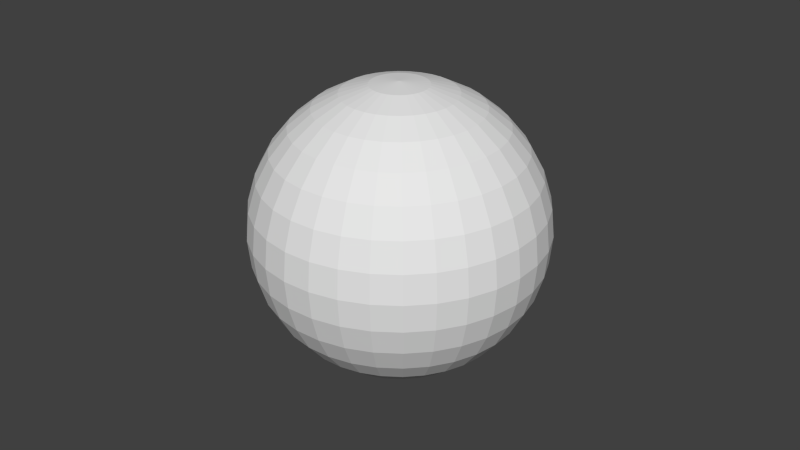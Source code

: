 # Source: probe.blend  (saved by Blender 2.63.0; exported with 4.5.12 LTS)
import bpy
from mathutils import Matrix  # noqa: F401  (used for matrix-valued properties, if any)

bpy.ops.wm.read_factory_settings(use_empty=True)
scene = bpy.context.scene
scene.name = 'Scene'

# ---- collections
col_collection_1 = bpy.data.collections.new('Collection 1'); scene.collection.children.link(col_collection_1)

# ---- world
world_world = bpy.data.worlds.new('World'); scene.world = world_world
world_world.color = (0.05088, 0.05088, 0.05088)
world_world.use_sun_shadow = False
world_world.sun_shadow_jitter_overblur = 0.0
world_world.cycles.sampling_method = 'MANUAL'
world_world.cycles.sample_map_resolution = 256

# ---- meshes
me_sphere = bpy.data.meshes.new('Sphere')
me_sphere.from_pydata([(-0.1951, 0.0, 0.9808), (-0.3827, 0.0, 0.9239), (-0.5556, 0.0, 0.8315), (-0.7071, 0.0, 0.7071), (-0.8315, 0.0, 0.5556), (-0.9239, 0.0, 0.3827), (-0.9808, 0.0, 0.1951), (-1.0, 0.0, 7.55e-08), (-0.9808, 0.0, -0.1951), (-0.9239, 0.0, -0.3827), (-0.8315, 0.0, -0.5556), (-0.7071, 0.0, -0.7071), (-0.5556, 0.0, -0.8315), (-0.3827, 0.0, -0.9239), (-0.1951, 0.0, -0.9808), (-0.1913, 0.03806, 0.9808), (-0.3753, 0.07466, 0.9239), (-0.5449, 0.1084, 0.8315), (-0.6935, 0.1379, 0.7071), (-0.8155, 0.1622, 0.5556), (-0.9061, 0.1802, 0.3827), (-0.9619, 0.1913, 0.1951), (-0.9808, 0.1951, 1.192e-07), (-0.9619, 0.1913, -0.1951), (-0.9061, 0.1802, -0.3827), (-0.8155, 0.1622, -0.5556), (-0.6935, 0.1379, -0.7071), (-0.5449, 0.1084, -0.8315), (-0.3753, 0.07466, -0.9239), (-0.1913, 0.03806, -0.9808), (-0.1802, 0.07466, 0.9808), (-0.3536, 0.1464, 0.9239), (-0.5133, 0.2126, 0.8315), (-0.6533, 0.2706, 0.7071), (-0.7682, 0.3182, 0.5556), (-0.8536, 0.3536, 0.3827), (-0.9061, 0.3753, 0.1951), (-0.9239, 0.3827, 1.192e-07), (-0.9061, 0.3753, -0.1951), (-0.8536, 0.3536, -0.3827), (-0.7682, 0.3182, -0.5556), (-0.6533, 0.2706, -0.7071), (-0.5133, 0.2126, -0.8315), (-0.3536, 0.1464, -0.9239), (-0.1802, 0.07466, -0.9808), (-0.1622, 0.1084, 0.9808), (-0.3182, 0.2126, 0.9239), (-0.4619, 0.3087, 0.8315), (-0.5879, 0.3928, 0.7071), (-0.6913, 0.4619, 0.5556), (-0.7682, 0.5133, 0.3827), (-0.8155, 0.5449, 0.1951), (-0.8315, 0.5556, 1.192e-07), (-0.8155, 0.5449, -0.1951), (-0.7682, 0.5133, -0.3827), (-0.6913, 0.4619, -0.5556), (-0.5879, 0.3928, -0.7071), (-0.4619, 0.3087, -0.8315), (-0.3182, 0.2126, -0.9239), (-0.1622, 0.1084, -0.9808), (-0.1379, 0.1379, 0.9808), (-0.2706, 0.2706, 0.9239), (-0.3928, 0.3928, 0.8315), (-0.5, 0.5, 0.7071), (-0.5879, 0.5879, 0.5556), (-0.6533, 0.6533, 0.3827), (-0.6935, 0.6935, 0.1951), (-0.7071, 0.7071, 1.192e-07), (-0.6935, 0.6935, -0.1951), (-0.6533, 0.6533, -0.3827), (-0.5879, 0.5879, -0.5556), (-0.5, 0.5, -0.7071), (-0.3928, 0.3928, -0.8315), (-0.2706, 0.2706, -0.9239), (-0.1379, 0.1379, -0.9808), (-0.1084, 0.1622, 0.9808), (-0.2126, 0.3182, 0.9239), (-0.3087, 0.4619, 0.8315), (-0.3928, 0.5879, 0.7071), (-0.4619, 0.6913, 0.5556), (-0.5133, 0.7682, 0.3827), (-0.5449, 0.8155, 0.1951), (-0.5556, 0.8315, 1.192e-07), (-0.5449, 0.8155, -0.1951), (-0.5133, 0.7682, -0.3827), (-0.4619, 0.6913, -0.5556), (-0.3928, 0.5879, -0.7071), (-0.3087, 0.4619, -0.8315), (-0.2126, 0.3182, -0.9239), (-0.1084, 0.1622, -0.9808), (-0.07466, 0.1802, 0.9808), (-0.1464, 0.3536, 0.9239), (-0.2126, 0.5133, 0.8315), (-0.2706, 0.6533, 0.7071), (-0.3182, 0.7682, 0.5556), (-0.3536, 0.8536, 0.3827), (-0.3753, 0.9061, 0.1951), (-0.3827, 0.9239, 1.192e-07), (-0.3753, 0.9061, -0.1951), (-0.3536, 0.8536, -0.3827), (-0.3182, 0.7682, -0.5556), (-0.2706, 0.6533, -0.7071), (-0.2126, 0.5133, -0.8315), (-0.1464, 0.3536, -0.9239), (-0.07466, 0.1802, -0.9808), (-0.03806, 0.1913, 0.9808), (-0.07466, 0.3753, 0.9239), (-0.1084, 0.5449, 0.8315), (-0.1379, 0.6935, 0.7071), (-0.1622, 0.8155, 0.5556), (-0.1802, 0.9061, 0.3827), (-0.1913, 0.9619, 0.1951), (-0.1951, 0.9808, 1.192e-07), (-0.1913, 0.9619, -0.1951), (-0.1802, 0.9061, -0.3827), (-0.1622, 0.8155, -0.5556), (-0.1379, 0.6935, -0.7071), (-0.1084, 0.5449, -0.8315), (-0.07466, 0.3753, -0.9239), (-0.03806, 0.1913, -0.9808), (3.445e-07, 0.1951, 0.9808), (3.631e-07, 0.3827, 0.9239), (3.631e-07, 0.5556, 0.8315), (4.003e-07, 0.7071, 0.7071), (4.152e-07, 0.8315, 0.5556), (3.705e-07, 0.9239, 0.3827), (4.749e-07, 0.9808, 0.1951), (3.407e-07, 1.0, 1.192e-07), (4.749e-07, 0.9808, -0.1951), (3.407e-07, 0.9239, -0.3827), (4.152e-07, 0.8315, -0.5556), (4.003e-07, 0.7071, -0.7071), (3.929e-07, 0.5556, -0.8315), (3.556e-07, 0.3827, -0.9239), (3.147e-07, 0.1951, -0.9808), (0.03806, 0.1913, 0.9808), (0.07466, 0.3753, 0.9239), (0.1084, 0.5449, 0.8315), (0.138, 0.6935, 0.7071), (0.1622, 0.8155, 0.5556), (0.1802, 0.9061, 0.3827), (0.1913, 0.9619, 0.1951), (0.1951, 0.9808, 1.192e-07), (0.1913, 0.9619, -0.1951), (0.1802, 0.9061, -0.3827), (0.1622, 0.8155, -0.5556), (0.138, 0.6935, -0.7071), (0.1084, 0.5449, -0.8315), (0.07466, 0.3753, -0.9239), (0.03806, 0.1913, -0.9808), (0.07466, 0.1802, 0.9808), (0.1464, 0.3536, 0.9239), (0.2126, 0.5133, 0.8315), (0.2706, 0.6533, 0.7071), (0.3182, 0.7682, 0.5556), (0.3536, 0.8536, 0.3827), (0.3753, 0.9061, 0.1951), (0.3827, 0.9239, 1.192e-07), (0.3753, 0.9061, -0.1951), (0.3536, 0.8536, -0.3827), (0.3182, 0.7682, -0.5556), (0.2706, 0.6533, -0.7071), (0.2126, 0.5133, -0.8315), (0.1464, 0.3536, -0.9239), (0.07466, 0.1802, -0.9808), (0.1084, 0.1622, 0.9808), (0.2126, 0.3182, 0.9239), (0.3087, 0.4619, 0.8315), (0.3928, 0.5879, 0.7071), (0.4619, 0.6913, 0.5556), (0.5133, 0.7682, 0.3827), (0.5449, 0.8155, 0.1951), (0.5556, 0.8315, 1.192e-07), (0.5449, 0.8155, -0.1951), (0.5133, 0.7682, -0.3827), (0.4619, 0.6913, -0.5556), (0.3928, 0.5879, -0.7071), (0.3087, 0.4619, -0.8315), (0.2126, 0.3182, -0.9239), (0.1084, 0.1622, -0.9808), (0.138, 0.1379, 0.9808), (0.2706, 0.2706, 0.9239), (0.3928, 0.3928, 0.8315), (0.5, 0.5, 0.7071), (0.5879, 0.5879, 0.5556), (0.6533, 0.6533, 0.3827), (0.6935, 0.6935, 0.1951), (0.7071, 0.7071, 1.192e-07), (0.6935, 0.6935, -0.1951), (0.6533, 0.6533, -0.3827), (0.5879, 0.5879, -0.5556), (0.5, 0.5, -0.7071), (0.3928, 0.3928, -0.8315), (0.2706, 0.2706, -0.9239), (0.138, 0.1379, -0.9808), (0.1622, 0.1084, 0.9808), (0.3182, 0.2126, 0.9239), (0.4619, 0.3087, 0.8315), (0.5879, 0.3928, 0.7071), (0.6913, 0.4619, 0.5556), (0.7682, 0.5133, 0.3827), (0.8155, 0.5449, 0.1951), (0.8315, 0.5556, 1.192e-07), (0.8155, 0.5449, -0.1951), (0.7682, 0.5133, -0.3827), (0.6913, 0.4619, -0.5556), (0.5879, 0.3928, -0.7071), (0.4619, 0.3087, -0.8315), (0.3182, 0.2126, -0.9239), (0.1622, 0.1084, -0.9808), (0.1802, 0.07466, 0.9808), (0.3536, 0.1464, 0.9239), (0.5133, 0.2126, 0.8315), (0.6533, 0.2706, 0.7071), (0.7682, 0.3182, 0.5556), (0.8536, 0.3536, 0.3827), (0.9061, 0.3753, 0.1951), (0.9239, 0.3827, 1.192e-07), (0.9061, 0.3753, -0.1951), (0.8536, 0.3536, -0.3827), (0.7682, 0.3182, -0.5556), (0.6533, 0.2706, -0.7071), (0.5133, 0.2126, -0.8315), (0.3536, 0.1464, -0.9239), (0.1802, 0.07466, -0.9808), (0.1913, 0.03806, 0.9808), (0.3753, 0.07466, 0.9239), (0.5449, 0.1084, 0.8315), (0.6935, 0.1379, 0.7071), (0.8155, 0.1622, 0.5556), (0.9061, 0.1802, 0.3827), (0.9619, 0.1913, 0.1951), (0.9808, 0.1951, 1.192e-07), (0.9619, 0.1913, -0.1951), (0.9061, 0.1802, -0.3827), (0.8155, 0.1622, -0.5556), (0.6935, 0.1379, -0.7071), (0.5449, 0.1084, -0.8315), (0.3753, 0.07466, -0.9239), (0.1913, 0.03806, -0.9808), (0.1951, -3.353e-08, 0.9808), (0.3827, -5.215e-08, 0.9239), (0.5556, -6.706e-08, 0.8315), (0.7071, -5.96e-08, 0.7071), (0.8315, -1.043e-07, 0.5556), (0.9239, -1.49e-07, 0.3827), (0.9808, -1.49e-07, 0.1951), (1.0, -1.043e-07, 1.192e-07), (0.9808, -1.49e-07, -0.1951), (0.9239, -4.47e-08, -0.3827), (0.8315, -1.043e-07, -0.5556), (0.7071, -5.96e-08, -0.7071), (0.5556, -9.686e-08, -0.8315), (0.3827, -2.235e-08, -0.9239), (0.1951, 0.0, -0.9808), (0.1913, -0.03806, 0.9808), (0.3753, -0.07466, 0.9239), (0.5449, -0.1084, 0.8315), (0.6935, -0.1379, 0.7071), (0.8155, -0.1622, 0.5556), (0.9061, -0.1802, 0.3827), (0.9619, -0.1913, 0.1951), (0.9808, -0.1951, 1.192e-07), (0.9619, -0.1913, -0.1951), (0.9061, -0.1802, -0.3827), (0.8155, -0.1622, -0.5556), (0.6935, -0.1379, -0.7071), (0.5449, -0.1084, -0.8315), (0.3753, -0.07466, -0.9239), (0.1913, -0.03806, -0.9808), (0.1802, -0.07466, 0.9808), (0.3536, -0.1464, 0.9239), (0.5133, -0.2126, 0.8315), (0.6533, -0.2706, 0.7071), (0.7682, -0.3182, 0.5556), (0.8536, -0.3536, 0.3827), (0.9061, -0.3753, 0.1951), (0.9239, -0.3827, 1.192e-07), (0.9061, -0.3753, -0.1951), (0.8536, -0.3536, -0.3827), (0.7682, -0.3182, -0.5556), (0.6533, -0.2706, -0.7071), (0.5133, -0.2126, -0.8315), (0.3536, -0.1464, -0.9239), (0.1802, -0.07466, -0.9808), (0.1622, -0.1084, 0.9808), (0.3182, -0.2126, 0.9239), (0.4619, -0.3087, 0.8315), (0.5879, -0.3928, 0.7071), (0.6913, -0.4619, 0.5556), (0.7682, -0.5133, 0.3827), (0.8155, -0.5449, 0.1951), (0.8315, -0.5556, 1.192e-07), (0.8155, -0.5449, -0.1951), (0.7682, -0.5133, -0.3827), (0.6913, -0.4619, -0.5556), (0.5879, -0.3928, -0.7071), (0.4619, -0.3087, -0.8315), (0.3182, -0.2126, -0.9239), (0.1622, -0.1084, -0.9808), (0.138, -0.1379, 0.9808), (0.2706, -0.2706, 0.9239), (0.3928, -0.3928, 0.8315), (0.5, -0.5, 0.7071), (0.5879, -0.5879, 0.5556), (0.6533, -0.6533, 0.3827), (0.6935, -0.6935, 0.1951), (0.7071, -0.7071, 1.192e-07), (0.6935, -0.6935, -0.1951), (0.6533, -0.6533, -0.3827), (0.5879, -0.5879, -0.5556), (0.5, -0.5, -0.7071), (0.3928, -0.3928, -0.8315), (0.2706, -0.2706, -0.9239), (0.1379, -0.1379, -0.9808), (0.1084, -0.1622, 0.9808), (0.2126, -0.3182, 0.9239), (0.3087, -0.4619, 0.8315), (0.3928, -0.5879, 0.7071), (0.4619, -0.6913, 0.5556), (0.5133, -0.7682, 0.3827), (0.5449, -0.8155, 0.1951), (0.5556, -0.8315, 1.192e-07), (0.5449, -0.8155, -0.1951), (0.5133, -0.7682, -0.3827), (0.4619, -0.6913, -0.5556), (0.3928, -0.5879, -0.7071), (0.3087, -0.4619, -0.8315), (0.2126, -0.3182, -0.9239), (0.1084, -0.1622, -0.9808), (3.258e-07, 0.0, -1.0), (0.07466, -0.1802, 0.9808), (0.1464, -0.3536, 0.9239), (0.2126, -0.5133, 0.8315), (0.2706, -0.6533, 0.7071), (0.3182, -0.7682, 0.5556), (0.3536, -0.8536, 0.3827), (0.3753, -0.9061, 0.1951), (0.3827, -0.9239, 1.192e-07), (0.3753, -0.9061, -0.1951), (0.3536, -0.8536, -0.3827), (0.3182, -0.7682, -0.5556), (0.2706, -0.6533, -0.7071), (0.2126, -0.5133, -0.8315), (0.1464, -0.3536, -0.9239), (0.07466, -0.1802, -0.9808), (0.03806, -0.1913, 0.9808), (0.07466, -0.3753, 0.9239), (0.1084, -0.5449, 0.8315), (0.1379, -0.6935, 0.7071), (0.1622, -0.8155, 0.5556), (0.1802, -0.9061, 0.3827), (0.1913, -0.9619, 0.1951), (0.1951, -0.9808, 1.192e-07), (0.1913, -0.9619, -0.1951), (0.1802, -0.9061, -0.3827), (0.1622, -0.8155, -0.5556), (0.1379, -0.6935, -0.7071), (0.1084, -0.5449, -0.8315), (0.07466, -0.3753, -0.9239), (0.03806, -0.1913, -0.9808), (2.774e-07, -0.1951, 0.9808), (2.513e-07, -0.3827, 0.9239), (2.29e-07, -0.5556, 0.8315), (2.215e-07, -0.7071, 0.7071), (2.215e-07, -0.8315, 0.5556), (1.47e-07, -0.9239, 0.3827), (1.023e-07, -0.9808, 0.1951), (1.619e-07, -1.0, 1.192e-07), (1.023e-07, -0.9808, -0.1951), (1.768e-07, -0.9239, -0.3827), (2.215e-07, -0.8315, -0.5556), (2.215e-07, -0.7071, -0.7071), (2.141e-07, -0.5556, -0.8315), (3.109e-07, -0.3827, -0.9239), (3.147e-07, -0.1951, -0.9808), (-0.03806, -0.1913, 0.9808), (-0.07466, -0.3753, 0.9239), (-0.1084, -0.5449, 0.8315), (-0.1379, -0.6935, 0.7071), (-0.1622, -0.8155, 0.5556), (-0.1802, -0.9061, 0.3827), (-0.1913, -0.9619, 0.1951), (-0.1951, -0.9808, 1.192e-07), (-0.1913, -0.9619, -0.1951), (-0.1802, -0.9061, -0.3827), (-0.1622, -0.8155, -0.5556), (-0.1379, -0.6935, -0.7071), (-0.1084, -0.5449, -0.8315), (-0.07466, -0.3753, -0.9239), (-0.03806, -0.1913, -0.9808), (-0.07466, -0.1802, 0.9808), (-0.1464, -0.3536, 0.9239), (-0.2126, -0.5133, 0.8315), (-0.2706, -0.6533, 0.7071), (-0.3182, -0.7682, 0.5556), (-0.3536, -0.8536, 0.3827), (-0.3753, -0.9061, 0.1951), (-0.3827, -0.9239, 1.192e-07), (-0.3753, -0.9061, -0.1951), (-0.3536, -0.8536, -0.3827), (-0.3182, -0.7682, -0.5556), (-0.2706, -0.6533, -0.7071), (-0.2126, -0.5133, -0.8315), (-0.1464, -0.3536, -0.9239), (-0.07466, -0.1802, -0.9808), (-0.1084, -0.1622, 0.9808), (-0.2126, -0.3182, 0.9239), (-0.3087, -0.4619, 0.8315), (-0.3928, -0.5879, 0.7071), (-0.4619, -0.6913, 0.5556), (-0.5133, -0.7682, 0.3827), (-0.5449, -0.8155, 0.1951), (-0.5556, -0.8315, 1.192e-07), (-0.5449, -0.8155, -0.1951), (-0.5133, -0.7682, -0.3827), (-0.4619, -0.6913, -0.5556), (-0.3928, -0.5879, -0.7071), (-0.3087, -0.4619, -0.8315), (-0.2126, -0.3182, -0.9239), (-0.1084, -0.1622, -0.9808), (-0.1379, -0.1379, 0.9808), (-0.2706, -0.2706, 0.9239), (-0.3928, -0.3928, 0.8315), (-0.5, -0.5, 0.7071), (-0.5879, -0.5879, 0.5556), (-0.6533, -0.6533, 0.3827), (-0.6935, -0.6935, 0.1951), (-0.7071, -0.7071, 1.192e-07), (-0.6935, -0.6935, -0.1951), (-0.6533, -0.6533, -0.3827), (-0.5879, -0.5879, -0.5556), (-0.5, -0.5, -0.7071), (-0.3928, -0.3928, -0.8315), (-0.2706, -0.2706, -0.9239), (-0.1379, -0.1379, -0.9808), (5.491e-08, -1.81e-07, 1.0), (-0.1622, -0.1084, 0.9808), (-0.3182, -0.2126, 0.9239), (-0.4619, -0.3087, 0.8315), (-0.5879, -0.3928, 0.7071), (-0.6913, -0.4619, 0.5556), (-0.7682, -0.5133, 0.3827), (-0.8155, -0.5449, 0.1951), (-0.8315, -0.5556, 1.192e-07), (-0.8155, -0.5449, -0.1951), (-0.7682, -0.5133, -0.3827), (-0.6913, -0.4619, -0.5556), (-0.5879, -0.3928, -0.7071), (-0.4619, -0.3087, -0.8315), (-0.3182, -0.2126, -0.9239), (-0.1622, -0.1084, -0.9808), (-0.1802, -0.07466, 0.9808), (-0.3536, -0.1464, 0.9239), (-0.5133, -0.2126, 0.8315), (-0.6533, -0.2706, 0.7071), (-0.7682, -0.3182, 0.5556), (-0.8536, -0.3536, 0.3827), (-0.9061, -0.3753, 0.1951), (-0.9239, -0.3827, 1.192e-07), (-0.9061, -0.3753, -0.1951), (-0.8536, -0.3536, -0.3827), (-0.7682, -0.3182, -0.5556), (-0.6533, -0.2706, -0.7071), (-0.5133, -0.2126, -0.8315), (-0.3536, -0.1464, -0.9239), (-0.1802, -0.07466, -0.9808), (-0.1913, -0.03806, 0.9808), (-0.3753, -0.07466, 0.9239), (-0.5449, -0.1084, 0.8315), (-0.6935, -0.1379, 0.7071), (-0.8155, -0.1622, 0.5556), (-0.9061, -0.1802, 0.3827), (-0.9619, -0.1913, 0.1951), (-0.9808, -0.1951, 1.192e-07), (-0.9619, -0.1913, -0.1951), (-0.9061, -0.1802, -0.3827), (-0.8155, -0.1622, -0.5556), (-0.6935, -0.1379, -0.7071), (-0.5449, -0.1084, -0.8315), (-0.3753, -0.07466, -0.9239), (-0.1913, -0.03806, -0.9808)], [], [(28, 29, 14, 13), (22, 23, 8, 7), (16, 17, 2, 1), (23, 24, 9, 8), (17, 18, 3, 2), (24, 25, 10, 9), (18, 19, 4, 3), (25, 26, 11, 10), (19, 20, 5, 4), (26, 27, 12, 11), (20, 21, 6, 5), (27, 28, 13, 12), (21, 22, 7, 6), (15, 16, 1, 0), (39, 40, 25, 24), (33, 34, 19, 18), (40, 41, 26, 25), (34, 35, 20, 19), (41, 42, 27, 26), (35, 36, 21, 20), (42, 43, 28, 27), (36, 37, 22, 21), (30, 31, 16, 15), (43, 44, 29, 28), (37, 38, 23, 22), (31, 32, 17, 16), (38, 39, 24, 23), (32, 33, 18, 17), (58, 59, 44, 43), (52, 53, 38, 37), (46, 47, 32, 31), (53, 54, 39, 38), (47, 48, 33, 32), (54, 55, 40, 39), (48, 49, 34, 33), (55, 56, 41, 40), (49, 50, 35, 34), (56, 57, 42, 41), (50, 51, 36, 35), (57, 58, 43, 42), (51, 52, 37, 36), (45, 46, 31, 30), (71, 72, 57, 56), (65, 66, 51, 50), (72, 73, 58, 57), (66, 67, 52, 51), (60, 61, 46, 45), (73, 74, 59, 58), (67, 68, 53, 52), (61, 62, 47, 46), (68, 69, 54, 53), (62, 63, 48, 47), (69, 70, 55, 54), (63, 64, 49, 48), (70, 71, 56, 55), (64, 65, 50, 49), (84, 85, 70, 69), (78, 79, 64, 63), (85, 86, 71, 70), (79, 80, 65, 64), (86, 87, 72, 71), (80, 81, 66, 65), (87, 88, 73, 72), (81, 82, 67, 66), (75, 76, 61, 60), (88, 89, 74, 73), (82, 83, 68, 67), (76, 77, 62, 61), (83, 84, 69, 68), (77, 78, 63, 62), (103, 104, 89, 88), (97, 98, 83, 82), (91, 92, 77, 76), (98, 99, 84, 83), (92, 93, 78, 77), (99, 100, 85, 84), (93, 94, 79, 78), (100, 101, 86, 85), (94, 95, 80, 79), (101, 102, 87, 86), (95, 96, 81, 80), (102, 103, 88, 87), (96, 97, 82, 81), (90, 91, 76, 75), (116, 117, 102, 101), (110, 111, 96, 95), (117, 118, 103, 102), (111, 112, 97, 96), (105, 106, 91, 90), (118, 119, 104, 103), (112, 113, 98, 97), (106, 107, 92, 91), (113, 114, 99, 98), (107, 108, 93, 92), (114, 115, 100, 99), (108, 109, 94, 93), (115, 116, 101, 100), (109, 110, 95, 94), (129, 130, 115, 114), (123, 124, 109, 108), (130, 131, 116, 115), (124, 125, 110, 109), (131, 132, 117, 116), (125, 126, 111, 110), (132, 133, 118, 117), (126, 127, 112, 111), (120, 121, 106, 105), (133, 134, 119, 118), (127, 128, 113, 112), (121, 122, 107, 106), (128, 129, 114, 113), (122, 123, 108, 107), (135, 136, 121, 120), (148, 149, 134, 133), (142, 143, 128, 127), (136, 137, 122, 121), (143, 144, 129, 128), (137, 138, 123, 122), (144, 145, 130, 129), (138, 139, 124, 123), (145, 146, 131, 130), (139, 140, 125, 124), (146, 147, 132, 131), (140, 141, 126, 125), (147, 148, 133, 132), (141, 142, 127, 126), (154, 155, 140, 139), (161, 162, 147, 146), (155, 156, 141, 140), (162, 163, 148, 147), (156, 157, 142, 141), (150, 151, 136, 135), (163, 164, 149, 148), (157, 158, 143, 142), (151, 152, 137, 136), (158, 159, 144, 143), (152, 153, 138, 137), (159, 160, 145, 144), (153, 154, 139, 138), (160, 161, 146, 145), (173, 174, 159, 158), (167, 168, 153, 152), (174, 175, 160, 159), (168, 169, 154, 153), (175, 176, 161, 160), (169, 170, 155, 154), (176, 177, 162, 161), (170, 171, 156, 155), (177, 178, 163, 162), (171, 172, 157, 156), (165, 166, 151, 150), (178, 179, 164, 163), (172, 173, 158, 157), (166, 167, 152, 151), (192, 193, 178, 177), (186, 187, 172, 171), (180, 181, 166, 165), (193, 194, 179, 178), (187, 188, 173, 172), (181, 182, 167, 166), (188, 189, 174, 173), (182, 183, 168, 167), (189, 190, 175, 174), (183, 184, 169, 168), (190, 191, 176, 175), (184, 185, 170, 169), (191, 192, 177, 176), (185, 186, 171, 170), (205, 206, 191, 190), (199, 200, 185, 184), (206, 207, 192, 191), (200, 201, 186, 185), (207, 208, 193, 192), (201, 202, 187, 186), (195, 196, 181, 180), (208, 209, 194, 193), (202, 203, 188, 187), (196, 197, 182, 181), (203, 204, 189, 188), (197, 198, 183, 182), (204, 205, 190, 189), (198, 199, 184, 183), (218, 219, 204, 203), (212, 213, 198, 197), (219, 220, 205, 204), (213, 214, 199, 198), (220, 221, 206, 205), (214, 215, 200, 199), (221, 222, 207, 206), (215, 216, 201, 200), (222, 223, 208, 207), (216, 217, 202, 201), (210, 211, 196, 195), (223, 224, 209, 208), (217, 218, 203, 202), (211, 212, 197, 196), (237, 238, 223, 222), (231, 232, 217, 216), (225, 226, 211, 210), (238, 239, 224, 223), (232, 233, 218, 217), (226, 227, 212, 211), (233, 234, 219, 218), (227, 228, 213, 212), (234, 235, 220, 219), (228, 229, 214, 213), (235, 236, 221, 220), (229, 230, 215, 214), (236, 237, 222, 221), (230, 231, 216, 215), (250, 251, 236, 235), (244, 245, 230, 229), (251, 252, 237, 236), (245, 246, 231, 230), (252, 253, 238, 237), (246, 247, 232, 231), (240, 241, 226, 225), (253, 254, 239, 238), (247, 248, 233, 232), (241, 242, 227, 226), (248, 249, 234, 233), (242, 243, 228, 227), (249, 250, 235, 234), (243, 244, 229, 228), (263, 264, 249, 248), (257, 258, 243, 242), (264, 265, 250, 249), (258, 259, 244, 243), (265, 266, 251, 250), (259, 260, 245, 244), (266, 267, 252, 251), (260, 261, 246, 245), (267, 268, 253, 252), (261, 262, 247, 246), (255, 256, 241, 240), (268, 269, 254, 253), (262, 263, 248, 247), (256, 257, 242, 241), (282, 283, 268, 267), (276, 277, 262, 261), (270, 271, 256, 255), (283, 284, 269, 268), (277, 278, 263, 262), (271, 272, 257, 256), (278, 279, 264, 263), (272, 273, 258, 257), (279, 280, 265, 264), (273, 274, 259, 258), (280, 281, 266, 265), (274, 275, 260, 259), (281, 282, 267, 266), (275, 276, 261, 260), (288, 289, 274, 273), (295, 296, 281, 280), (289, 290, 275, 274), (296, 297, 282, 281), (290, 291, 276, 275), (297, 298, 283, 282), (291, 292, 277, 276), (285, 286, 271, 270), (298, 299, 284, 283), (292, 293, 278, 277), (286, 287, 272, 271), (293, 294, 279, 278), (287, 288, 273, 272), (294, 295, 280, 279), (307, 308, 293, 292), (301, 302, 287, 286), (308, 309, 294, 293), (302, 303, 288, 287), (309, 310, 295, 294), (303, 304, 289, 288), (310, 311, 296, 295), (304, 305, 290, 289), (311, 312, 297, 296), (305, 306, 291, 290), (312, 313, 298, 297), (306, 307, 292, 291), (300, 301, 286, 285), (313, 314, 299, 298), (326, 327, 312, 311), (320, 321, 306, 305), (327, 328, 313, 312), (321, 322, 307, 306), (315, 316, 301, 300), (328, 329, 314, 313), (322, 323, 308, 307), (316, 317, 302, 301), (323, 324, 309, 308), (317, 318, 303, 302), (324, 325, 310, 309), (318, 319, 304, 303), (325, 326, 311, 310), (319, 320, 305, 304), (340, 341, 325, 324), (334, 335, 319, 318), (341, 342, 326, 325), (335, 336, 320, 319), (342, 343, 327, 326), (336, 337, 321, 320), (343, 344, 328, 327), (337, 338, 322, 321), (331, 332, 316, 315), (344, 345, 329, 328), (338, 339, 323, 322), (332, 333, 317, 316), (339, 340, 324, 323), (333, 334, 318, 317), (359, 360, 345, 344), (353, 354, 339, 338), (347, 348, 333, 332), (354, 355, 340, 339), (348, 349, 334, 333), (355, 356, 341, 340), (349, 350, 335, 334), (356, 357, 342, 341), (350, 351, 336, 335), (357, 358, 343, 342), (351, 352, 337, 336), (358, 359, 344, 343), (352, 353, 338, 337), (346, 347, 332, 331), (372, 373, 358, 357), (366, 367, 352, 351), (373, 374, 359, 358), (367, 368, 353, 352), (361, 362, 347, 346), (374, 375, 360, 359), (368, 369, 354, 353), (362, 363, 348, 347), (369, 370, 355, 354), (363, 364, 349, 348), (370, 371, 356, 355), (364, 365, 350, 349), (371, 372, 357, 356), (365, 366, 351, 350), (385, 386, 371, 370), (379, 380, 365, 364), (386, 387, 372, 371), (380, 381, 366, 365), (387, 388, 373, 372), (381, 382, 367, 366), (388, 389, 374, 373), (382, 383, 368, 367), (376, 377, 362, 361), (389, 390, 375, 374), (383, 384, 369, 368), (377, 378, 363, 362), (384, 385, 370, 369), (378, 379, 364, 363), (404, 405, 390, 389), (398, 399, 384, 383), (392, 393, 378, 377), (399, 400, 385, 384), (393, 394, 379, 378), (400, 401, 386, 385), (394, 395, 380, 379), (401, 402, 387, 386), (395, 396, 381, 380), (402, 403, 388, 387), (396, 397, 382, 381), (403, 404, 389, 388), (397, 398, 383, 382), (391, 392, 377, 376), (417, 418, 403, 402), (411, 412, 397, 396), (418, 419, 404, 403), (412, 413, 398, 397), (406, 407, 392, 391), (419, 420, 405, 404), (413, 414, 399, 398), (407, 408, 393, 392), (414, 415, 400, 399), (408, 409, 394, 393), (415, 416, 401, 400), (409, 410, 395, 394), (416, 417, 402, 401), (410, 411, 396, 395), (423, 424, 409, 408), (430, 431, 416, 415), (424, 425, 410, 409), (431, 432, 417, 416), (425, 426, 411, 410), (432, 433, 418, 417), (426, 427, 412, 411), (433, 434, 419, 418), (427, 428, 413, 412), (421, 422, 407, 406), (434, 435, 420, 419), (428, 429, 414, 413), (422, 423, 408, 407), (429, 430, 415, 414), (443, 444, 428, 427), (437, 438, 422, 421), (450, 451, 435, 434), (444, 445, 429, 428), (438, 439, 423, 422), (445, 446, 430, 429), (439, 440, 424, 423), (446, 447, 431, 430), (440, 441, 425, 424), (447, 448, 432, 431), (441, 442, 426, 425), (448, 449, 433, 432), (442, 443, 427, 426), (449, 450, 434, 433), (462, 463, 448, 447), (456, 457, 442, 441), (463, 464, 449, 448), (457, 458, 443, 442), (464, 465, 450, 449), (458, 459, 444, 443), (452, 453, 438, 437), (465, 466, 451, 450), (459, 460, 445, 444), (453, 454, 439, 438), (460, 461, 446, 445), (454, 455, 440, 439), (461, 462, 447, 446), (455, 456, 441, 440), (475, 476, 461, 460), (469, 470, 455, 454), (476, 477, 462, 461), (470, 471, 456, 455), (477, 478, 463, 462), (471, 472, 457, 456), (478, 479, 464, 463), (472, 473, 458, 457), (479, 480, 465, 464), (473, 474, 459, 458), (467, 468, 453, 452), (480, 481, 466, 465), (474, 475, 460, 459), (468, 469, 454, 453), (29, 330, 14), (436, 15, 0), (436, 30, 15), (44, 330, 29), (59, 330, 44), (436, 45, 30), (436, 60, 45), (74, 330, 59), (436, 75, 60), (89, 330, 74), (104, 330, 89), (436, 90, 75), (436, 105, 90), (119, 330, 104), (436, 120, 105), (134, 330, 119), (149, 330, 134), (436, 135, 120), (436, 150, 135), (164, 330, 149), (436, 165, 150), (179, 330, 164), (194, 330, 179), (436, 180, 165), (436, 195, 180), (209, 330, 194), (224, 330, 209), (436, 210, 195), (239, 330, 224), (436, 225, 210), (436, 240, 225), (254, 330, 239), (269, 330, 254), (436, 255, 240), (436, 270, 255), (284, 330, 269), (436, 285, 270), (299, 330, 284), (314, 330, 299), (436, 300, 285), (436, 315, 300), (329, 330, 314), (436, 331, 315), (345, 330, 329), (360, 330, 345), (436, 346, 331), (436, 361, 346), (375, 330, 360), (436, 376, 361), (390, 330, 375), (405, 330, 390), (436, 391, 376), (436, 406, 391), (420, 330, 405), (436, 421, 406), (435, 330, 420), (451, 330, 435), (436, 437, 421), (436, 452, 437), (466, 330, 451), (481, 330, 466), (436, 467, 452), (12, 13, 480, 479), (6, 7, 474, 473), (0, 1, 468, 467), (13, 14, 481, 480), (7, 8, 475, 474), (1, 2, 469, 468), (14, 330, 481), (8, 9, 476, 475), (2, 3, 470, 469), (9, 10, 477, 476), (3, 4, 471, 470), (10, 11, 478, 477), (4, 5, 472, 471), (11, 12, 479, 478), (5, 6, 473, 472), (436, 0, 467)])
_uv = me_sphere.uv_layers.new(name='UVMap')
_uv.uv.foreach_set('vector', [0.3232, 0.06469, 0.4089, 0.03308, 0.4061, 0.02798, 0.3158, 0.05537, 0.053, 0.5, 0.06114, 0.411, 0.02798, 0.4061, 0.01873, 0.5, 0.3232, 0.9353, 0.2457, 0.8881, 0.2326, 0.9002, 0.3158, 0.9446, 0.06114, 0.411, 0.08535, 0.3249, 0.05537, 0.3158, 0.02798, 0.4061, 0.2457, 0.8881, 0.1789, 0.8274, 0.1597, 0.8403, 0.2326, 0.9002, 0.08535, 0.3249, 0.125, 0.2445, 0.09984, 0.2326, 0.05537, 0.3158, 0.1789, 0.8274, 0.125, 0.7555, 0.09984, 0.7674, 0.1597, 0.8403, 0.125, 0.2445, 0.1789, 0.1726, 0.1597, 0.1597, 0.09984, 0.2326, 0.125, 0.7555, 0.08535, 0.6751, 0.05537, 0.6842, 0.09984, 0.7674, 0.1789, 0.1726, 0.2457, 0.1119, 0.2326, 0.09984, 0.1597, 0.1597, 0.08535, 0.6751, 0.06114, 0.589, 0.02798, 0.5939, 0.05537, 0.6842, 0.2457, 0.1119, 0.3232, 0.06469, 0.3158, 0.05537, 0.2326, 0.09984, 0.06114, 0.589, 0.053, 0.5, 0.01873, 0.5, 0.02798, 0.5939, 0.4089, 0.9669, 0.3232, 0.9353, 0.3158, 0.9446, 0.4061, 0.972, 0.127, 0.3328, 0.1612, 0.255, 0.125, 0.2445, 0.08535, 0.3249, 0.2082, 0.8158, 0.1612, 0.745, 0.125, 0.7555, 0.1789, 0.8274, 0.1612, 0.255, 0.2082, 0.1842, 0.1789, 0.1726, 0.125, 0.2445, 0.1612, 0.745, 0.127, 0.6672, 0.08535, 0.6751, 0.125, 0.7555, 0.2082, 0.1842, 0.2672, 0.1228, 0.2457, 0.1119, 0.1789, 0.1726, 0.127, 0.6672, 0.1063, 0.5848, 0.06114, 0.589, 0.08535, 0.6751, 0.2672, 0.1228, 0.3367, 0.0733, 0.3232, 0.06469, 0.2457, 0.1119, 0.1063, 0.5848, 0.09935, 0.5, 0.053, 0.5, 0.06114, 0.589, 0.4151, 0.9621, 0.3367, 0.9267, 0.3232, 0.9353, 0.4089, 0.9669, 0.3367, 0.0733, 0.4151, 0.03788, 0.4089, 0.03308, 0.3232, 0.06469, 0.09935, 0.5, 0.1063, 0.4152, 0.06114, 0.411, 0.053, 0.5, 0.3367, 0.9267, 0.2672, 0.8772, 0.2457, 0.8881, 0.3232, 0.9353, 0.1063, 0.4152, 0.127, 0.3328, 0.08535, 0.3249, 0.06114, 0.411, 0.2672, 0.8772, 0.2082, 0.8158, 0.1789, 0.8274, 0.2457, 0.8881, 0.3557, 0.08093, 0.4243, 0.04222, 0.4151, 0.03788, 0.3367, 0.0733, 0.1549, 0.5, 0.1606, 0.4188, 0.1063, 0.4152, 0.09935, 0.5, 0.3557, 0.9191, 0.2958, 0.8676, 0.2672, 0.8772, 0.3367, 0.9267, 0.1606, 0.4188, 0.1778, 0.3395, 0.127, 0.3328, 0.1063, 0.4152, 0.2958, 0.8676, 0.2457, 0.8058, 0.2082, 0.8158, 0.2672, 0.8772, 0.1778, 0.3395, 0.2062, 0.2639, 0.1612, 0.255, 0.127, 0.3328, 0.2457, 0.8058, 0.2062, 0.7361, 0.1612, 0.745, 0.2082, 0.8158, 0.2062, 0.2639, 0.2457, 0.1942, 0.2082, 0.1842, 0.1612, 0.255, 0.2062, 0.7361, 0.1778, 0.6605, 0.127, 0.6672, 0.1612, 0.745, 0.2457, 0.1942, 0.2958, 0.1324, 0.2672, 0.1228, 0.2082, 0.1842, 0.1778, 0.6605, 0.1606, 0.5812, 0.1063, 0.5848, 0.127, 0.6672, 0.2958, 0.1324, 0.3557, 0.08093, 0.3367, 0.0733, 0.2672, 0.1228, 0.1606, 0.5812, 0.1549, 0.5, 0.09935, 0.5, 0.1063, 0.5848, 0.4243, 0.9578, 0.3557, 0.9191, 0.3367, 0.9267, 0.4151, 0.9621, 0.2896, 0.2024, 0.3301, 0.1404, 0.2958, 0.1324, 0.2457, 0.1942, 0.2352, 0.6551, 0.2216, 0.5783, 0.1606, 0.5812, 0.1778, 0.6605, 0.3301, 0.1404, 0.3792, 0.0874, 0.3557, 0.08093, 0.2958, 0.1324, 0.2216, 0.5783, 0.2171, 0.5, 0.1549, 0.5, 0.1606, 0.5812, 0.4361, 0.954, 0.3792, 0.9126, 0.3557, 0.9191, 0.4243, 0.9578, 0.3792, 0.0874, 0.4361, 0.04595, 0.4243, 0.04222, 0.3557, 0.08093, 0.2171, 0.5, 0.2216, 0.4217, 0.1606, 0.4188, 0.1549, 0.5, 0.3792, 0.9126, 0.3301, 0.8596, 0.2958, 0.8676, 0.3557, 0.9191, 0.2216, 0.4217, 0.2352, 0.3449, 0.1778, 0.3395, 0.1606, 0.4188, 0.3301, 0.8596, 0.2896, 0.7976, 0.2457, 0.8058, 0.2958, 0.8676, 0.2352, 0.3449, 0.2579, 0.2712, 0.2062, 0.2639, 0.1778, 0.3395, 0.2896, 0.7976, 0.2579, 0.7288, 0.2062, 0.7361, 0.2457, 0.8058, 0.2579, 0.2712, 0.2896, 0.2024, 0.2457, 0.1942, 0.2062, 0.2639, 0.2579, 0.7288, 0.2352, 0.6551, 0.1778, 0.6605, 0.2062, 0.7361, 0.2976, 0.3491, 0.3145, 0.2769, 0.2579, 0.2712, 0.2352, 0.3449, 0.3382, 0.7912, 0.3145, 0.7231, 0.2579, 0.7288, 0.2896, 0.7976, 0.3145, 0.2769, 0.3382, 0.2088, 0.2896, 0.2024, 0.2579, 0.2712, 0.3145, 0.7231, 0.2976, 0.6509, 0.2352, 0.6551, 0.2579, 0.7288, 0.3382, 0.2088, 0.3688, 0.1467, 0.3301, 0.1404, 0.2896, 0.2024, 0.2976, 0.6509, 0.2875, 0.5761, 0.2216, 0.5783, 0.2352, 0.6551, 0.3688, 0.1467, 0.4062, 0.09256, 0.3792, 0.0874, 0.3301, 0.1404, 0.2875, 0.5761, 0.2841, 0.5, 0.2171, 0.5, 0.2216, 0.5783, 0.4502, 0.951, 0.4062, 0.9074, 0.3792, 0.9126, 0.4361, 0.954, 0.4062, 0.09256, 0.4502, 0.04897, 0.4361, 0.04595, 0.3792, 0.0874, 0.2841, 0.5, 0.2875, 0.4239, 0.2216, 0.4217, 0.2171, 0.5, 0.4062, 0.9074, 0.3688, 0.8533, 0.3301, 0.8596, 0.3792, 0.9126, 0.2875, 0.4239, 0.2976, 0.3491, 0.2352, 0.3449, 0.2216, 0.4217, 0.3688, 0.8533, 0.3382, 0.7912, 0.2896, 0.7976, 0.3301, 0.8596, 0.436, 0.09631, 0.4658, 0.05119, 0.4502, 0.04897, 0.4062, 0.09256, 0.3544, 0.5, 0.3566, 0.4255, 0.2875, 0.4239, 0.2841, 0.5, 0.436, 0.9037, 0.4108, 0.8488, 0.3688, 0.8533, 0.4062, 0.9074, 0.3566, 0.4255, 0.3633, 0.3521, 0.2976, 0.3491, 0.2875, 0.4239, 0.4108, 0.8488, 0.3903, 0.7866, 0.3382, 0.7912, 0.3688, 0.8533, 0.3633, 0.3521, 0.3745, 0.2809, 0.3145, 0.2769, 0.2976, 0.3491, 0.3903, 0.7866, 0.3745, 0.7191, 0.3145, 0.7231, 0.3382, 0.7912, 0.3745, 0.2809, 0.3903, 0.2134, 0.3382, 0.2088, 0.3145, 0.2769, 0.3745, 0.7191, 0.3633, 0.6479, 0.2976, 0.6509, 0.3145, 0.7231, 0.3903, 0.2134, 0.4108, 0.1512, 0.3688, 0.1467, 0.3382, 0.2088, 0.3633, 0.6479, 0.3566, 0.5745, 0.2875, 0.5761, 0.2976, 0.6509, 0.4108, 0.1512, 0.436, 0.09631, 0.4062, 0.09256, 0.3688, 0.1467, 0.3566, 0.5745, 0.3544, 0.5, 0.2841, 0.5, 0.2875, 0.5761, 0.4658, 0.9488, 0.436, 0.9037, 0.4062, 0.9074, 0.4502, 0.951, 0.4446, 0.2162, 0.4549, 0.1539, 0.4108, 0.1512, 0.3903, 0.2134, 0.4312, 0.6462, 0.4278, 0.5736, 0.3566, 0.5745, 0.3633, 0.6479, 0.4549, 0.1539, 0.4676, 0.09859, 0.436, 0.09631, 0.4108, 0.1512, 0.4278, 0.5736, 0.4267, 0.5, 0.3544, 0.5, 0.3566, 0.5745, 0.4826, 0.9475, 0.4676, 0.9014, 0.436, 0.9037, 0.4658, 0.9488, 0.4676, 0.09859, 0.4826, 0.05254, 0.4658, 0.05119, 0.436, 0.09631, 0.4267, 0.5, 0.4278, 0.4264, 0.3566, 0.4255, 0.3544, 0.5, 0.4676, 0.9014, 0.4549, 0.8461, 0.4108, 0.8488, 0.436, 0.9037, 0.4278, 0.4264, 0.4312, 0.3538, 0.3633, 0.3521, 0.3566, 0.4255, 0.4549, 0.8461, 0.4446, 0.7838, 0.3903, 0.7866, 0.4108, 0.8488, 0.4312, 0.3538, 0.4367, 0.2833, 0.3745, 0.2809, 0.3633, 0.3521, 0.4446, 0.7838, 0.4367, 0.7167, 0.3745, 0.7191, 0.3903, 0.7866, 0.4367, 0.2833, 0.4446, 0.2162, 0.3903, 0.2134, 0.3745, 0.2809, 0.4367, 0.7167, 0.4312, 0.6462, 0.3633, 0.6479, 0.3745, 0.7191, 0.5, 0.3544, 0.5, 0.2841, 0.4367, 0.2833, 0.4312, 0.3538, 0.5, 0.7829, 0.5, 0.7159, 0.4367, 0.7167, 0.4446, 0.7838, 0.5, 0.2841, 0.5, 0.2171, 0.4446, 0.2162, 0.4367, 0.2833, 0.5, 0.7159, 0.5, 0.6456, 0.4312, 0.6462, 0.4367, 0.7167, 0.5, 0.2171, 0.5, 0.1549, 0.4549, 0.1539, 0.4446, 0.2162, 0.5, 0.6456, 0.5, 0.5733, 0.4278, 0.5736, 0.4312, 0.6462, 0.5, 0.1549, 0.5, 0.09935, 0.4676, 0.09859, 0.4549, 0.1539, 0.5, 0.5733, 0.5, 0.5, 0.4267, 0.5, 0.4278, 0.5736, 0.5, 0.947, 0.5, 0.9006, 0.4676, 0.9014, 0.4826, 0.9475, 0.5, 0.09935, 0.5, 0.053, 0.4826, 0.05254, 0.4676, 0.09859, 0.5, 0.5, 0.5, 0.4267, 0.4278, 0.4264, 0.4267, 0.5, 0.5, 0.9006, 0.5, 0.8451, 0.4549, 0.8461, 0.4676, 0.9014, 0.5, 0.4267, 0.5, 0.3544, 0.4312, 0.3538, 0.4278, 0.4264, 0.5, 0.8451, 0.5, 0.7829, 0.4446, 0.7838, 0.4549, 0.8461, 0.5174, 0.9475, 0.5324, 0.9014, 0.5, 0.9006, 0.5, 0.947, 0.5324, 0.09859, 0.5174, 0.05254, 0.5, 0.053, 0.5, 0.09935, 0.5733, 0.5, 0.5722, 0.4264, 0.5, 0.4267, 0.5, 0.5, 0.5324, 0.9014, 0.5451, 0.8461, 0.5, 0.8451, 0.5, 0.9006, 0.5722, 0.4264, 0.5688, 0.3538, 0.5, 0.3544, 0.5, 0.4267, 0.5451, 0.8461, 0.5554, 0.7838, 0.5, 0.7829, 0.5, 0.8451, 0.5688, 0.3538, 0.5633, 0.2833, 0.5, 0.2841, 0.5, 0.3544, 0.5554, 0.7838, 0.5633, 0.7167, 0.5, 0.7159, 0.5, 0.7829, 0.5633, 0.2833, 0.5554, 0.2162, 0.5, 0.2171, 0.5, 0.2841, 0.5633, 0.7167, 0.5688, 0.6462, 0.5, 0.6456, 0.5, 0.7159, 0.5554, 0.2162, 0.5451, 0.1539, 0.5, 0.1549, 0.5, 0.2171, 0.5688, 0.6462, 0.5722, 0.5736, 0.5, 0.5733, 0.5, 0.6456, 0.5451, 0.1539, 0.5324, 0.09859, 0.5, 0.09935, 0.5, 0.1549, 0.5722, 0.5736, 0.5733, 0.5, 0.5, 0.5, 0.5, 0.5733, 0.6255, 0.7191, 0.6367, 0.6479, 0.5688, 0.6462, 0.5633, 0.7167, 0.6097, 0.2134, 0.5892, 0.1512, 0.5451, 0.1539, 0.5554, 0.2162, 0.6367, 0.6479, 0.6434, 0.5745, 0.5722, 0.5736, 0.5688, 0.6462, 0.5892, 0.1512, 0.564, 0.09631, 0.5324, 0.09859, 0.5451, 0.1539, 0.6434, 0.5745, 0.6456, 0.5, 0.5733, 0.5, 0.5722, 0.5736, 0.5342, 0.9488, 0.564, 0.9037, 0.5324, 0.9014, 0.5174, 0.9475, 0.564, 0.09631, 0.5342, 0.05119, 0.5174, 0.05254, 0.5324, 0.09859, 0.6456, 0.5, 0.6434, 0.4255, 0.5722, 0.4264, 0.5733, 0.5, 0.564, 0.9037, 0.5892, 0.8488, 0.5451, 0.8461, 0.5324, 0.9014, 0.6434, 0.4255, 0.6367, 0.3521, 0.5688, 0.3538, 0.5722, 0.4264, 0.5892, 0.8488, 0.6097, 0.7866, 0.5554, 0.7838, 0.5451, 0.8461, 0.6367, 0.3521, 0.6255, 0.2809, 0.5633, 0.2833, 0.5688, 0.3538, 0.6097, 0.7866, 0.6255, 0.7191, 0.5633, 0.7167, 0.5554, 0.7838, 0.6255, 0.2809, 0.6097, 0.2134, 0.5554, 0.2162, 0.5633, 0.2833, 0.7125, 0.4239, 0.7024, 0.3491, 0.6367, 0.3521, 0.6434, 0.4255, 0.6312, 0.8533, 0.6618, 0.7912, 0.6097, 0.7866, 0.5892, 0.8488, 0.7024, 0.3491, 0.6855, 0.2769, 0.6255, 0.2809, 0.6367, 0.3521, 0.6618, 0.7912, 0.6855, 0.7231, 0.6255, 0.7191, 0.6097, 0.7866, 0.6855, 0.2769, 0.6618, 0.2088, 0.6097, 0.2134, 0.6255, 0.2809, 0.6855, 0.7231, 0.7024, 0.6509, 0.6367, 0.6479, 0.6255, 0.7191, 0.6618, 0.2088, 0.6312, 0.1467, 0.5892, 0.1512, 0.6097, 0.2134, 0.7024, 0.6509, 0.7125, 0.5761, 0.6434, 0.5745, 0.6367, 0.6479, 0.6312, 0.1467, 0.5938, 0.09256, 0.564, 0.09631, 0.5892, 0.1512, 0.7125, 0.5761, 0.7159, 0.5, 0.6456, 0.5, 0.6434, 0.5745, 0.5498, 0.951, 0.5938, 0.9074, 0.564, 0.9037, 0.5342, 0.9488, 0.5938, 0.09256, 0.5498, 0.04897, 0.5342, 0.05119, 0.564, 0.09631, 0.7159, 0.5, 0.7125, 0.4239, 0.6434, 0.4255, 0.6456, 0.5, 0.5938, 0.9074, 0.6312, 0.8533, 0.5892, 0.8488, 0.564, 0.9037, 0.6699, 0.1404, 0.6208, 0.0874, 0.5938, 0.09256, 0.6312, 0.1467, 0.7784, 0.5783, 0.7829, 0.5, 0.7159, 0.5, 0.7125, 0.5761, 0.5639, 0.954, 0.6208, 0.9126, 0.5938, 0.9074, 0.5498, 0.951, 0.6208, 0.0874, 0.5639, 0.04595, 0.5498, 0.04897, 0.5938, 0.09256, 0.7829, 0.5, 0.7784, 0.4217, 0.7125, 0.4239, 0.7159, 0.5, 0.6208, 0.9126, 0.6699, 0.8596, 0.6312, 0.8533, 0.5938, 0.9074, 0.7784, 0.4217, 0.7648, 0.3449, 0.7024, 0.3491, 0.7125, 0.4239, 0.6699, 0.8596, 0.7104, 0.7976, 0.6618, 0.7912, 0.6312, 0.8533, 0.7648, 0.3449, 0.7421, 0.2712, 0.6855, 0.2769, 0.7024, 0.3491, 0.7104, 0.7976, 0.7421, 0.7288, 0.6855, 0.7231, 0.6618, 0.7912, 0.7421, 0.2712, 0.7104, 0.2024, 0.6618, 0.2088, 0.6855, 0.2769, 0.7421, 0.7288, 0.7648, 0.6551, 0.7024, 0.6509, 0.6855, 0.7231, 0.7104, 0.2024, 0.6699, 0.1404, 0.6312, 0.1467, 0.6618, 0.2088, 0.7648, 0.6551, 0.7784, 0.5783, 0.7125, 0.5761, 0.7024, 0.6509, 0.7938, 0.2639, 0.7543, 0.1942, 0.7104, 0.2024, 0.7421, 0.2712, 0.7938, 0.7361, 0.8222, 0.6605, 0.7648, 0.6551, 0.7421, 0.7288, 0.7543, 0.1942, 0.7042, 0.1324, 0.6699, 0.1404, 0.7104, 0.2024, 0.8222, 0.6605, 0.8394, 0.5812, 0.7784, 0.5783, 0.7648, 0.6551, 0.7042, 0.1324, 0.6443, 0.08093, 0.6208, 0.0874, 0.6699, 0.1404, 0.8394, 0.5812, 0.8451, 0.5, 0.7829, 0.5, 0.7784, 0.5783, 0.5757, 0.9578, 0.6443, 0.9191, 0.6208, 0.9126, 0.5639, 0.954, 0.6443, 0.08093, 0.5757, 0.04222, 0.5639, 0.04595, 0.6208, 0.0874, 0.8451, 0.5, 0.8394, 0.4188, 0.7784, 0.4217, 0.7829, 0.5, 0.6443, 0.9191, 0.7042, 0.8676, 0.6699, 0.8596, 0.6208, 0.9126, 0.8394, 0.4188, 0.8222, 0.3395, 0.7648, 0.3449, 0.7784, 0.4217, 0.7042, 0.8676, 0.7543, 0.8058, 0.7104, 0.7976, 0.6699, 0.8596, 0.8222, 0.3395, 0.7938, 0.2639, 0.7421, 0.2712, 0.7648, 0.3449, 0.7543, 0.8058, 0.7938, 0.7361, 0.7421, 0.7288, 0.7104, 0.7976, 0.8937, 0.4152, 0.873, 0.3328, 0.8222, 0.3395, 0.8394, 0.4188, 0.7328, 0.8772, 0.7918, 0.8158, 0.7543, 0.8058, 0.7042, 0.8676, 0.873, 0.3328, 0.8388, 0.255, 0.7938, 0.2639, 0.8222, 0.3395, 0.7918, 0.8158, 0.8388, 0.745, 0.7938, 0.7361, 0.7543, 0.8058, 0.8388, 0.255, 0.7918, 0.1842, 0.7543, 0.1942, 0.7938, 0.2639, 0.8388, 0.745, 0.873, 0.6672, 0.8222, 0.6605, 0.7938, 0.7361, 0.7918, 0.1842, 0.7328, 0.1228, 0.7042, 0.1324, 0.7543, 0.1942, 0.873, 0.6672, 0.8937, 0.5848, 0.8394, 0.5812, 0.8222, 0.6605, 0.7328, 0.1228, 0.6633, 0.0733, 0.6443, 0.08093, 0.7042, 0.1324, 0.8937, 0.5848, 0.9006, 0.5, 0.8451, 0.5, 0.8394, 0.5812, 0.5849, 0.9621, 0.6633, 0.9267, 0.6443, 0.9191, 0.5757, 0.9578, 0.6633, 0.0733, 0.5849, 0.03788, 0.5757, 0.04222, 0.6443, 0.08093, 0.9006, 0.5, 0.8937, 0.4152, 0.8394, 0.4188, 0.8451, 0.5, 0.6633, 0.9267, 0.7328, 0.8772, 0.7042, 0.8676, 0.6443, 0.9191, 0.7543, 0.1119, 0.6768, 0.06469, 0.6633, 0.0733, 0.7328, 0.1228, 0.9389, 0.589, 0.947, 0.5, 0.9006, 0.5, 0.8937, 0.5848, 0.5911, 0.9669, 0.6768, 0.9353, 0.6633, 0.9267, 0.5849, 0.9621, 0.6768, 0.06469, 0.5911, 0.03308, 0.5849, 0.03788, 0.6633, 0.0733, 0.947, 0.5, 0.9389, 0.411, 0.8937, 0.4152, 0.9006, 0.5, 0.6768, 0.9353, 0.7543, 0.8881, 0.7328, 0.8772, 0.6633, 0.9267, 0.9389, 0.411, 0.9146, 0.3249, 0.873, 0.3328, 0.8937, 0.4152, 0.7543, 0.8881, 0.8211, 0.8274, 0.7918, 0.8158, 0.7328, 0.8772, 0.9146, 0.3249, 0.875, 0.2445, 0.8388, 0.255, 0.873, 0.3328, 0.8211, 0.8274, 0.875, 0.7555, 0.8388, 0.745, 0.7918, 0.8158, 0.875, 0.2445, 0.8211, 0.1726, 0.7918, 0.1842, 0.8388, 0.255, 0.875, 0.7555, 0.9146, 0.6751, 0.873, 0.6672, 0.8388, 0.745, 0.8211, 0.1726, 0.7543, 0.1119, 0.7328, 0.1228, 0.7918, 0.1842, 0.9146, 0.6751, 0.9389, 0.589, 0.8937, 0.5848, 0.873, 0.6672, 0.9002, 0.2326, 0.8403, 0.1597, 0.8211, 0.1726, 0.875, 0.2445, 0.9002, 0.7674, 0.9446, 0.6842, 0.9146, 0.6751, 0.875, 0.7555, 0.8403, 0.1597, 0.7674, 0.09984, 0.7543, 0.1119, 0.8211, 0.1726, 0.9446, 0.6842, 0.972, 0.5939, 0.9389, 0.589, 0.9146, 0.6751, 0.7674, 0.09984, 0.6842, 0.05537, 0.6768, 0.06469, 0.7543, 0.1119, 0.972, 0.5939, 0.9813, 0.5, 0.947, 0.5, 0.9389, 0.589, 0.5939, 0.972, 0.6842, 0.9446, 0.6768, 0.9353, 0.5911, 0.9669, 0.6842, 0.05537, 0.5939, 0.02798, 0.5911, 0.03308, 0.6768, 0.06469, 0.9813, 0.5, 0.972, 0.4061, 0.9389, 0.411, 0.947, 0.5, 0.6842, 0.9446, 0.7674, 0.9002, 0.7543, 0.8881, 0.6768, 0.9353, 0.972, 0.4061, 0.9446, 0.3158, 0.9146, 0.3249, 0.9389, 0.411, 0.7674, 0.9002, 0.8403, 0.8403, 0.8211, 0.8274, 0.7543, 0.8881, 0.9446, 0.3158, 0.9002, 0.2326, 0.875, 0.2445, 0.9146, 0.3249, 0.8403, 0.8403, 0.9002, 0.7674, 0.875, 0.7555, 0.8211, 0.8274, 0.9898, 0.4007, 0.9599, 0.3058, 0.9446, 0.3158, 0.972, 0.4061, 0.7707, 0.913, 0.8475, 0.8543, 0.8403, 0.8403, 0.7674, 0.9002, 0.9599, 0.3058, 0.9116, 0.2196, 0.9002, 0.2326, 0.9446, 0.3158, 0.8475, 0.8543, 0.9116, 0.7804, 0.9002, 0.7674, 0.8403, 0.8403, 0.9116, 0.2196, 0.8475, 0.1457, 0.8403, 0.1597, 0.9002, 0.2326, 0.9116, 0.7804, 0.9599, 0.6942, 0.9446, 0.6842, 0.9002, 0.7674, 0.8475, 0.1457, 0.7707, 0.087, 0.7674, 0.09984, 0.8403, 0.1597, 0.9599, 0.6942, 0.9898, 0.5993, 0.972, 0.5939, 0.9446, 0.6842, 0.7707, 0.087, 0.6846, 0.04564, 0.6842, 0.05537, 0.7674, 0.09984, 0.9898, 0.5993, 1.0, 0.5, 0.9813, 0.5, 0.972, 0.5939, 0.5931, 0.9772, 0.6846, 0.9544, 0.6842, 0.9446, 0.5939, 0.972, 0.6846, 0.04564, 0.5931, 0.02277, 0.5939, 0.02798, 0.6842, 0.05537, 1.0, 0.5, 0.9898, 0.4007, 0.972, 0.4061, 0.9813, 0.5, 0.6846, 0.9544, 0.7707, 0.913, 0.7674, 0.9002, 0.6842, 0.9446, 0.7631, 0.07385, 0.6776, 0.03587, 0.6846, 0.04564, 0.7707, 0.087, 0.9887, 0.6052, 0.9995, 0.5, 1.0, 0.5, 0.9898, 0.5993, 0.5886, 0.9823, 0.6776, 0.9641, 0.6846, 0.9544, 0.5931, 0.9772, 0.6776, 0.03587, 0.5886, 0.01765, 0.5931, 0.02277, 0.6846, 0.04564, 0.9995, 0.5, 0.9887, 0.3948, 0.9898, 0.4007, 1.0, 0.5, 0.6776, 0.9641, 0.7631, 0.9261, 0.7707, 0.913, 0.6846, 0.9544, 0.9887, 0.3948, 0.9572, 0.295, 0.9599, 0.3058, 0.9898, 0.4007, 0.7631, 0.9261, 0.8409, 0.8689, 0.8475, 0.8543, 0.7707, 0.913, 0.9572, 0.295, 0.9068, 0.2058, 0.9116, 0.2196, 0.9599, 0.3058, 0.8409, 0.8689, 0.9068, 0.7942, 0.9116, 0.7804, 0.8475, 0.8543, 0.9068, 0.2058, 0.8409, 0.1311, 0.8475, 0.1457, 0.9116, 0.2196, 0.9068, 0.7942, 0.9572, 0.705, 0.9599, 0.6942, 0.9116, 0.7804, 0.8409, 0.1311, 0.7631, 0.07385, 0.7707, 0.087, 0.8475, 0.1457, 0.9572, 0.705, 0.9887, 0.6052, 0.9898, 0.5993, 0.9599, 0.6942, 0.8189, 0.8835, 0.8835, 0.8082, 0.9068, 0.7942, 0.8409, 0.8689, 0.8835, 0.1918, 0.8189, 0.1165, 0.8409, 0.1311, 0.9068, 0.2058, 0.8835, 0.8082, 0.9335, 0.716, 0.9572, 0.705, 0.9068, 0.7942, 0.8189, 0.1165, 0.7439, 0.06097, 0.7631, 0.07385, 0.8409, 0.1311, 0.9335, 0.716, 0.9652, 0.6113, 0.9887, 0.6052, 0.9572, 0.705, 0.7439, 0.06097, 0.6631, 0.02649, 0.6776, 0.03587, 0.7631, 0.07385, 0.9652, 0.6113, 0.976, 0.5, 0.9995, 0.5, 0.9887, 0.6052, 0.5806, 0.9872, 0.6631, 0.9735, 0.6776, 0.9641, 0.5886, 0.9823, 0.6631, 0.02649, 0.5806, 0.01284, 0.5886, 0.01765, 0.6776, 0.03587, 0.976, 0.5, 0.9652, 0.3887, 0.9887, 0.3948, 0.9995, 0.5, 0.6631, 0.9735, 0.7439, 0.939, 0.7631, 0.9261, 0.6776, 0.9641, 0.9652, 0.3887, 0.9335, 0.284, 0.9572, 0.295, 0.9887, 0.3948, 0.7439, 0.939, 0.8189, 0.8835, 0.8409, 0.8689, 0.7631, 0.9261, 0.9335, 0.284, 0.8835, 0.1918, 0.9068, 0.2058, 0.9572, 0.295, 0.9269, 0.5, 0.9167, 0.3828, 0.9652, 0.3887, 0.976, 0.5, 0.6412, 0.9821, 0.7131, 0.951, 0.7439, 0.939, 0.6631, 0.9735, 0.9167, 0.3828, 0.8869, 0.2734, 0.9335, 0.284, 0.9652, 0.3887, 0.7131, 0.951, 0.7809, 0.8973, 0.8189, 0.8835, 0.7439, 0.939, 0.8869, 0.2734, 0.8404, 0.1784, 0.8835, 0.1918, 0.9335, 0.284, 0.7809, 0.8973, 0.8404, 0.8216, 0.8835, 0.8082, 0.8189, 0.8835, 0.8404, 0.1784, 0.7809, 0.1027, 0.8189, 0.1165, 0.8835, 0.1918, 0.8404, 0.8216, 0.8869, 0.7266, 0.9335, 0.716, 0.8835, 0.8082, 0.7809, 0.1027, 0.7131, 0.04902, 0.7439, 0.06097, 0.8189, 0.1165, 0.8869, 0.7266, 0.9167, 0.6172, 0.9652, 0.6113, 0.9335, 0.716, 0.7131, 0.04902, 0.6412, 0.01795, 0.6631, 0.02649, 0.7439, 0.06097, 0.9167, 0.6172, 0.9269, 0.5, 0.976, 0.5, 0.9652, 0.6113, 0.5691, 0.9915, 0.6412, 0.9821, 0.6631, 0.9735, 0.5806, 0.9872, 0.6412, 0.01795, 0.5691, 0.008534, 0.5806, 0.01284, 0.6631, 0.02649, 0.7274, 0.09065, 0.6712, 0.03872, 0.7131, 0.04902, 0.7809, 0.1027, 0.8168, 0.7362, 0.8423, 0.6226, 0.9167, 0.6172, 0.8869, 0.7266, 0.6712, 0.03872, 0.6126, 0.01071, 0.6412, 0.01795, 0.7131, 0.04902, 0.8423, 0.6226, 0.8511, 0.5, 0.9269, 0.5, 0.9167, 0.6172, 0.5547, 0.9951, 0.6126, 0.9893, 0.6412, 0.9821, 0.5691, 0.9915, 0.6126, 0.01071, 0.5547, 0.004946, 0.5691, 0.008534, 0.6412, 0.01795, 0.8511, 0.5, 0.8423, 0.3774, 0.9167, 0.3828, 0.9269, 0.5, 0.6126, 0.9893, 0.6712, 0.9613, 0.7131, 0.951, 0.6412, 0.9821, 0.8423, 0.3774, 0.8168, 0.2638, 0.8869, 0.2734, 0.9167, 0.3828, 0.6712, 0.9613, 0.7274, 0.9093, 0.7809, 0.8973, 0.7131, 0.951, 0.8168, 0.2638, 0.7773, 0.1665, 0.8404, 0.1784, 0.8869, 0.2734, 0.7274, 0.9093, 0.7773, 0.8335, 0.8404, 0.8216, 0.7809, 0.8973, 0.7773, 0.1665, 0.7274, 0.09065, 0.7809, 0.1027, 0.8404, 0.1784, 0.7773, 0.8335, 0.8168, 0.7362, 0.8869, 0.7266, 0.8404, 0.8216, 0.7253, 0.2561, 0.6964, 0.157, 0.7773, 0.1665, 0.8168, 0.2638, 0.6603, 0.9188, 0.6964, 0.843, 0.7773, 0.8335, 0.7274, 0.9093, 0.6964, 0.157, 0.6603, 0.08121, 0.7274, 0.09065, 0.7773, 0.1665, 0.6964, 0.843, 0.7253, 0.7439, 0.8168, 0.7362, 0.7773, 0.8335, 0.6603, 0.08121, 0.62, 0.03075, 0.6712, 0.03872, 0.7274, 0.09065, 0.7253, 0.7439, 0.7441, 0.6269, 0.8423, 0.6226, 0.8168, 0.7362, 0.62, 0.03075, 0.5784, 0.005183, 0.6126, 0.01071, 0.6712, 0.03872, 0.7441, 0.6269, 0.7506, 0.5, 0.8511, 0.5, 0.8423, 0.6226, 0.5379, 0.9978, 0.5784, 0.9948, 0.6126, 0.9893, 0.5547, 0.9951, 0.5784, 0.005183, 0.5379, 0.002246, 0.5547, 0.004946, 0.6126, 0.01071, 0.7506, 0.5, 0.7441, 0.3731, 0.8423, 0.3774, 0.8511, 0.5, 0.5784, 0.9948, 0.62, 0.9693, 0.6712, 0.9613, 0.6126, 0.9893, 0.7441, 0.3731, 0.7253, 0.2561, 0.8168, 0.2638, 0.8423, 0.3774, 0.62, 0.9693, 0.6603, 0.9188, 0.7274, 0.9093, 0.6712, 0.9613, 0.5403, 0.001719, 0.5194, 0.0005689, 0.5379, 0.002246, 0.5784, 0.005183, 0.6306, 0.5, 0.6272, 0.3703, 0.7441, 0.3731, 0.7506, 0.5, 0.5403, 0.9983, 0.5618, 0.9743, 0.62, 0.9693, 0.5784, 0.9948, 0.6272, 0.3703, 0.6172, 0.2511, 0.7253, 0.2561, 0.7441, 0.3731, 0.5618, 0.9743, 0.5829, 0.9248, 0.6603, 0.9188, 0.62, 0.9693, 0.6172, 0.2511, 0.6019, 0.151, 0.6964, 0.157, 0.7253, 0.2561, 0.5829, 0.9248, 0.6019, 0.849, 0.6964, 0.843, 0.6603, 0.9188, 0.6019, 0.151, 0.5829, 0.07518, 0.6603, 0.08121, 0.6964, 0.157, 0.6019, 0.849, 0.6172, 0.7489, 0.7253, 0.7439, 0.6964, 0.843, 0.5829, 0.07518, 0.5618, 0.0257, 0.62, 0.03075, 0.6603, 0.08121, 0.6172, 0.7489, 0.6272, 0.6297, 0.7441, 0.6269, 0.7253, 0.7439, 0.5618, 0.0257, 0.5403, 0.001719, 0.5784, 0.005183, 0.62, 0.03075, 0.6272, 0.6297, 0.6306, 0.5, 0.7506, 0.5, 0.7441, 0.6269, 0.5194, 0.9994, 0.5403, 0.9983, 0.5784, 0.9948, 0.5379, 0.9978, 0.5, 0.0731, 0.5, 0.02398, 0.5618, 0.0257, 0.5829, 0.07518, 0.5, 0.7506, 0.5, 0.6306, 0.6272, 0.6297, 0.6172, 0.7489, 0.5, 0.02398, 0.5, 0.0005383, 0.5403, 0.001719, 0.5618, 0.0257, 0.5, 0.6306, 0.5, 0.5, 0.6306, 0.5, 0.6272, 0.6297, 0.5, 1.0, 0.5, 0.9995, 0.5403, 0.9983, 0.5194, 0.9994, 0.5, 0.0005383, 0.5, 0.0, 0.5194, 0.0005689, 0.5403, 0.001719, 0.5, 0.5, 0.5, 0.3694, 0.6272, 0.3703, 0.6306, 0.5, 0.5, 0.9995, 0.5, 0.976, 0.5618, 0.9743, 0.5403, 0.9983, 0.5, 0.3694, 0.5, 0.2494, 0.6172, 0.2511, 0.6272, 0.3703, 0.5, 0.976, 0.5, 0.9269, 0.5829, 0.9248, 0.5618, 0.9743, 0.5, 0.2494, 0.5, 0.1489, 0.6019, 0.151, 0.6172, 0.2511, 0.5, 0.9269, 0.5, 0.8511, 0.6019, 0.849, 0.5829, 0.9248, 0.5, 0.1489, 0.5, 0.0731, 0.5829, 0.07518, 0.6019, 0.151, 0.5, 0.8511, 0.5, 0.7506, 0.6172, 0.7489, 0.6019, 0.849, 0.3828, 0.2511, 0.3981, 0.151, 0.5, 0.1489, 0.5, 0.2494, 0.4171, 0.9248, 0.3981, 0.849, 0.5, 0.8511, 0.5, 0.9269, 0.3981, 0.151, 0.4171, 0.07518, 0.5, 0.0731, 0.5, 0.1489, 0.3981, 0.849, 0.3828, 0.7489, 0.5, 0.7506, 0.5, 0.8511, 0.4171, 0.07518, 0.4382, 0.0257, 0.5, 0.02398, 0.5, 0.0731, 0.3828, 0.7489, 0.3728, 0.6297, 0.5, 0.6306, 0.5, 0.7506, 0.4382, 0.0257, 0.4597, 0.001719, 0.5, 0.0005383, 0.5, 0.02398, 0.3728, 0.6297, 0.3694, 0.5, 0.5, 0.5, 0.5, 0.6306, 0.4806, 0.9994, 0.4597, 0.9983, 0.5, 0.9995, 0.5, 1.0, 0.4597, 0.001719, 0.4806, 0.0005689, 0.5, 0.0, 0.5, 0.0005383, 0.3694, 0.5, 0.3728, 0.3703, 0.5, 0.3694, 0.5, 0.5, 0.4597, 0.9983, 0.4382, 0.9743, 0.5, 0.976, 0.5, 0.9995, 0.3728, 0.3703, 0.3828, 0.2511, 0.5, 0.2494, 0.5, 0.3694, 0.4382, 0.9743, 0.4171, 0.9248, 0.5, 0.9269, 0.5, 0.976, 0.4216, 0.005183, 0.4621, 0.002246, 0.4806, 0.0005689, 0.4597, 0.001719, 0.2494, 0.5, 0.2559, 0.3731, 0.3728, 0.3703, 0.3694, 0.5, 0.4216, 0.9948, 0.38, 0.9693, 0.4382, 0.9743, 0.4597, 0.9983, 0.2559, 0.3731, 0.2747, 0.2561, 0.3828, 0.2511, 0.3728, 0.3703, 0.38, 0.9693, 0.3397, 0.9188, 0.4171, 0.9248, 0.4382, 0.9743, 0.2747, 0.2561, 0.3036, 0.157, 0.3981, 0.151, 0.3828, 0.2511, 0.3397, 0.9188, 0.3036, 0.843, 0.3981, 0.849, 0.4171, 0.9248, 0.3036, 0.157, 0.3397, 0.08121, 0.4171, 0.07518, 0.3981, 0.151, 0.3036, 0.843, 0.2747, 0.7439, 0.3828, 0.7489, 0.3981, 0.849, 0.3397, 0.08121, 0.38, 0.03075, 0.4382, 0.0257, 0.4171, 0.07518, 0.2747, 0.7439, 0.2559, 0.6269, 0.3728, 0.6297, 0.3828, 0.7489, 0.38, 0.03075, 0.4216, 0.005183, 0.4597, 0.001719, 0.4382, 0.0257, 0.2559, 0.6269, 0.2494, 0.5, 0.3694, 0.5, 0.3728, 0.6297, 0.4621, 0.9978, 0.4216, 0.9948, 0.4597, 0.9983, 0.4806, 0.9994, 0.2726, 0.09065, 0.3288, 0.03872, 0.38, 0.03075, 0.3397, 0.08121, 0.1832, 0.7362, 0.1577, 0.6226, 0.2559, 0.6269, 0.2747, 0.7439, 0.3288, 0.03872, 0.3874, 0.01071, 0.4216, 0.005183, 0.38, 0.03075, 0.1577, 0.6226, 0.1489, 0.5, 0.2494, 0.5, 0.2559, 0.6269, 0.4453, 0.9951, 0.3874, 0.9893, 0.4216, 0.9948, 0.4621, 0.9978, 0.3874, 0.01071, 0.4453, 0.004946, 0.4621, 0.002246, 0.4216, 0.005183, 0.1489, 0.5, 0.1577, 0.3774, 0.2559, 0.3731, 0.2494, 0.5, 0.3874, 0.9893, 0.3288, 0.9613, 0.38, 0.9693, 0.4216, 0.9948, 0.1577, 0.3774, 0.1832, 0.2638, 0.2747, 0.2561, 0.2559, 0.3731, 0.3288, 0.9613, 0.2726, 0.9093, 0.3397, 0.9188, 0.38, 0.9693, 0.1832, 0.2638, 0.2227, 0.1665, 0.3036, 0.157, 0.2747, 0.2561, 0.2726, 0.9093, 0.2227, 0.8335, 0.3036, 0.843, 0.3397, 0.9188, 0.2227, 0.1665, 0.2726, 0.09065, 0.3397, 0.08121, 0.3036, 0.157, 0.2227, 0.8335, 0.1832, 0.7362, 0.2747, 0.7439, 0.3036, 0.843, 0.2869, 0.951, 0.2191, 0.8973, 0.2726, 0.9093, 0.3288, 0.9613, 0.1131, 0.2734, 0.1596, 0.1784, 0.2227, 0.1665, 0.1832, 0.2638, 0.2191, 0.8973, 0.1596, 0.8216, 0.2227, 0.8335, 0.2726, 0.9093, 0.1596, 0.1784, 0.2191, 0.1027, 0.2726, 0.09065, 0.2227, 0.1665, 0.1596, 0.8216, 0.1131, 0.7266, 0.1832, 0.7362, 0.2227, 0.8335, 0.2191, 0.1027, 0.2869, 0.04902, 0.3288, 0.03872, 0.2726, 0.09065, 0.1131, 0.7266, 0.08334, 0.6172, 0.1577, 0.6226, 0.1832, 0.7362, 0.2869, 0.04902, 0.3588, 0.01795, 0.3874, 0.01071, 0.3288, 0.03872, 0.08334, 0.6172, 0.0731, 0.5, 0.1489, 0.5, 0.1577, 0.6226, 0.4309, 0.9915, 0.3588, 0.9821, 0.3874, 0.9893, 0.4453, 0.9951, 0.3588, 0.01795, 0.4309, 0.008534, 0.4453, 0.004946, 0.3874, 0.01071, 0.0731, 0.5, 0.08334, 0.3828, 0.1577, 0.3774, 0.1489, 0.5, 0.3588, 0.9821, 0.2869, 0.951, 0.3288, 0.9613, 0.3874, 0.9893, 0.08334, 0.3828, 0.1131, 0.2734, 0.1832, 0.2638, 0.1577, 0.3774, 0.03482, 0.6113, 0.02398, 0.5, 0.0731, 0.5, 0.08334, 0.6172, 0.4194, 0.9872, 0.3369, 0.9735, 0.3588, 0.9821, 0.4309, 0.9915, 0.3369, 0.02649, 0.4194, 0.01284, 0.4309, 0.008534, 0.3588, 0.01795, 0.02398, 0.5, 0.03482, 0.3887, 0.08334, 0.3828, 0.0731, 0.5, 0.3369, 0.9735, 0.2561, 0.939, 0.2869, 0.951, 0.3588, 0.9821, 0.03482, 0.3887, 0.06647, 0.284, 0.1131, 0.2734, 0.08334, 0.3828, 0.2561, 0.939, 0.1811, 0.8835, 0.2191, 0.8973, 0.2869, 0.951, 0.06647, 0.284, 0.1165, 0.1918, 0.1596, 0.1784, 0.1131, 0.2734, 0.1811, 0.8835, 0.1165, 0.8082, 0.1596, 0.8216, 0.2191, 0.8973, 0.1165, 0.1918, 0.1811, 0.1165, 0.2191, 0.1027, 0.1596, 0.1784, 0.1165, 0.8082, 0.06647, 0.716, 0.1131, 0.7266, 0.1596, 0.8216, 0.1811, 0.1165, 0.2561, 0.06097, 0.2869, 0.04902, 0.2191, 0.1027, 0.06647, 0.716, 0.03482, 0.6113, 0.08334, 0.6172, 0.1131, 0.7266, 0.2561, 0.06097, 0.3369, 0.02649, 0.3588, 0.01795, 0.2869, 0.04902, 0.09317, 0.2058, 0.1591, 0.1311, 0.1811, 0.1165, 0.1165, 0.1918, 0.09317, 0.7942, 0.04285, 0.705, 0.06647, 0.716, 0.1165, 0.8082, 0.1591, 0.1311, 0.2369, 0.07385, 0.2561, 0.06097, 0.1811, 0.1165, 0.04285, 0.705, 0.01129, 0.6052, 0.03482, 0.6113, 0.06647, 0.716, 0.2369, 0.07385, 0.3224, 0.03587, 0.3369, 0.02649, 0.2561, 0.06097, 0.01129, 0.6052, 0.0005384, 0.5, 0.02398, 0.5, 0.03482, 0.6113, 0.4114, 0.9823, 0.3224, 0.9641, 0.3369, 0.9735, 0.4194, 0.9872, 0.3224, 0.03587, 0.4114, 0.01765, 0.4194, 0.01284, 0.3369, 0.02649, 0.0005384, 0.5, 0.01129, 0.3948, 0.03482, 0.3887, 0.02398, 0.5, 0.3224, 0.9641, 0.2369, 0.9261, 0.2561, 0.939, 0.3369, 0.9735, 0.01129, 0.3948, 0.04285, 0.295, 0.06647, 0.284, 0.03482, 0.3887, 0.2369, 0.9261, 0.1591, 0.8689, 0.1811, 0.8835, 0.2561, 0.939, 0.04285, 0.295, 0.09317, 0.2058, 0.1165, 0.1918, 0.06647, 0.284, 0.1591, 0.8689, 0.09317, 0.7942, 0.1165, 0.8082, 0.1811, 0.8835, 0.01017, 0.4007, 0.04014, 0.3058, 0.04285, 0.295, 0.01129, 0.3948, 0.2293, 0.913, 0.1525, 0.8543, 0.1591, 0.8689, 0.2369, 0.9261, 0.04014, 0.3058, 0.08838, 0.2196, 0.09317, 0.2058, 0.04285, 0.295, 0.1525, 0.8543, 0.08838, 0.7804, 0.09317, 0.7942, 0.1591, 0.8689, 0.08838, 0.2196, 0.1525, 0.1457, 0.1591, 0.1311, 0.09317, 0.2058, 0.08838, 0.7804, 0.04014, 0.6942, 0.04285, 0.705, 0.09317, 0.7942, 0.1525, 0.1457, 0.2293, 0.087, 0.2369, 0.07385, 0.1591, 0.1311, 0.04014, 0.6942, 0.01017, 0.5993, 0.01129, 0.6052, 0.04285, 0.705, 0.2293, 0.087, 0.3154, 0.04564, 0.3224, 0.03587, 0.2369, 0.07385, 0.01017, 0.5993, 0.0, 0.5, 0.0005384, 0.5, 0.01129, 0.6052, 0.4069, 0.9772, 0.3154, 0.9544, 0.3224, 0.9641, 0.4114, 0.9823, 0.3154, 0.04564, 0.4069, 0.02277, 0.4114, 0.01765, 0.3224, 0.03587, 0.0, 0.5, 0.01017, 0.4007, 0.01129, 0.3948, 0.0005384, 0.5, 0.3154, 0.9544, 0.2293, 0.913, 0.2369, 0.9261, 0.3224, 0.9641, 0.4089, 0.03308, 0.5, 0.01874, 0.4061, 0.02798, 0.5, 0.9813, 0.4089, 0.9669, 0.4061, 0.972, 0.5, 0.9813, 0.4151, 0.9621, 0.4089, 0.9669, 0.4151, 0.03788, 0.5, 0.01874, 0.4089, 0.03308, 0.4243, 0.04222, 0.5, 0.01874, 0.4151, 0.03788, 0.5, 0.9813, 0.4243, 0.9578, 0.4151, 0.9621, 0.5, 0.9813, 0.4361, 0.954, 0.4243, 0.9578, 0.4361, 0.04595, 0.5, 0.01874, 0.4243, 0.04222, 0.5, 0.9813, 0.4502, 0.951, 0.4361, 0.954, 0.4502, 0.04897, 0.5, 0.01874, 0.4361, 0.04595, 0.4658, 0.05119, 0.5, 0.01874, 0.4502, 0.04897, 0.5, 0.9813, 0.4658, 0.9488, 0.4502, 0.951, 0.5, 0.9813, 0.4826, 0.9475, 0.4658, 0.9488, 0.4826, 0.05254, 0.5, 0.01874, 0.4658, 0.05119, 0.5, 0.9813, 0.5, 0.947, 0.4826, 0.9475, 0.5, 0.053, 0.5, 0.01874, 0.4826, 0.05254, 0.5174, 0.05254, 0.5, 0.01874, 0.5, 0.053, 0.5, 0.9813, 0.5174, 0.9475, 0.5, 0.947, 0.5, 0.9813, 0.5342, 0.9488, 0.5174, 0.9475, 0.5342, 0.05119, 0.5, 0.01874, 0.5174, 0.05254, 0.5, 0.9813, 0.5498, 0.951, 0.5342, 0.9488, 0.5498, 0.04897, 0.5, 0.01874, 0.5342, 0.05119, 0.5639, 0.04595, 0.5, 0.01874, 0.5498, 0.04897, 0.5, 0.9813, 0.5639, 0.954, 0.5498, 0.951, 0.5, 0.9813, 0.5757, 0.9578, 0.5639, 0.954, 0.5757, 0.04222, 0.5, 0.01874, 0.5639, 0.04595, 0.5849, 0.03788, 0.5, 0.01874, 0.5757, 0.04222, 0.5, 0.9813, 0.5849, 0.9621, 0.5757, 0.9578, 0.5911, 0.03308, 0.5, 0.01874, 0.5849, 0.03788, 0.5, 0.9813, 0.5911, 0.9669, 0.5849, 0.9621, 0.5, 0.9813, 0.5939, 0.972, 0.5911, 0.9669, 0.5939, 0.02798, 0.5, 0.01874, 0.5911, 0.03308, 0.5931, 0.02277, 0.5, 0.01874, 0.5939, 0.02798, 0.5, 0.9813, 0.5931, 0.9772, 0.5939, 0.972, 0.5, 0.9813, 0.5886, 0.9823, 0.5931, 0.9772, 0.5886, 0.01765, 0.5, 0.01874, 0.5931, 0.02277, 0.5, 0.9813, 0.5806, 0.9872, 0.5886, 0.9823, 0.5806, 0.01284, 0.5, 0.01874, 0.5886, 0.01765, 0.5691, 0.008534, 0.5, 0.01874, 0.5806, 0.01284, 0.5, 0.9813, 0.5691, 0.9915, 0.5806, 0.9872, 0.5, 0.9813, 0.5547, 0.9951, 0.5691, 0.9915, 0.5547, 0.004946, 0.5, 0.01874, 0.5691, 0.008534, 0.5, 0.9813, 0.5379, 0.9978, 0.5547, 0.9951, 0.5379, 0.002246, 0.5, 0.01874, 0.5547, 0.004946, 0.5194, 0.0005689, 0.5, 0.01874, 0.5379, 0.002246, 0.5, 0.9813, 0.5194, 0.9994, 0.5379, 0.9978, 0.5, 0.9813, 0.5, 1.0, 0.5194, 0.9994, 0.5, 0.0, 0.5, 0.01874, 0.5194, 0.0005689, 0.5, 0.9813, 0.4806, 0.9994, 0.5, 1.0, 0.4806, 0.0005689, 0.5, 0.01874, 0.5, 0.0, 0.4621, 0.002246, 0.5, 0.01874, 0.4806, 0.0005689, 0.5, 0.9813, 0.4621, 0.9978, 0.4806, 0.9994, 0.5, 0.9813, 0.4453, 0.9951, 0.4621, 0.9978, 0.4453, 0.004946, 0.5, 0.01874, 0.4621, 0.002246, 0.5, 0.9813, 0.4309, 0.9915, 0.4453, 0.9951, 0.4309, 0.008534, 0.5, 0.01874, 0.4453, 0.004946, 0.4194, 0.01284, 0.5, 0.01874, 0.4309, 0.008534, 0.5, 0.9813, 0.4194, 0.9872, 0.4309, 0.9915, 0.5, 0.9813, 0.4114, 0.9823, 0.4194, 0.9872, 0.4114, 0.01765, 0.5, 0.01874, 0.4194, 0.01284, 0.4069, 0.02277, 0.5, 0.01874, 0.4114, 0.01765, 0.5, 0.9813, 0.4069, 0.9772, 0.4114, 0.9823, 0.2326, 0.09984, 0.3158, 0.05537, 0.3154, 0.04564, 0.2293, 0.087, 0.02798, 0.5939, 0.01873, 0.5, 0.0, 0.5, 0.01017, 0.5993, 0.4061, 0.972, 0.3158, 0.9446, 0.3154, 0.9544, 0.4069, 0.9772, 0.3158, 0.05537, 0.4061, 0.02798, 0.4069, 0.02277, 0.3154, 0.04564, 0.01873, 0.5, 0.02798, 0.4061, 0.01017, 0.4007, 0.0, 0.5, 0.3158, 0.9446, 0.2326, 0.9002, 0.2293, 0.913, 0.3154, 0.9544, 0.4061, 0.02798, 0.5, 0.01874, 0.4069, 0.02277, 0.02798, 0.4061, 0.05537, 0.3158, 0.04014, 0.3058, 0.01017, 0.4007, 0.2326, 0.9002, 0.1597, 0.8403, 0.1525, 0.8543, 0.2293, 0.913, 0.05537, 0.3158, 0.09984, 0.2326, 0.08838, 0.2196, 0.04014, 0.3058, 0.1597, 0.8403, 0.09984, 0.7674, 0.08838, 0.7804, 0.1525, 0.8543, 0.09984, 0.2326, 0.1597, 0.1597, 0.1525, 0.1457, 0.08838, 0.2196, 0.09984, 0.7674, 0.05537, 0.6842, 0.04014, 0.6942, 0.08838, 0.7804, 0.1597, 0.1597, 0.2326, 0.09984, 0.2293, 0.087, 0.1525, 0.1457, 0.05537, 0.6842, 0.02798, 0.5939, 0.01017, 0.5993, 0.04014, 0.6942, 0.5, 0.9813, 0.4061, 0.972, 0.4069, 0.9772])
me_sphere.use_remesh_preserve_volume = False
me_sphere.use_remesh_preserve_attributes = False
me_sphere.use_mirror_vertex_groups = False
me_sphere.update()

# ---- objects
ob_sphere = bpy.data.objects.new('Sphere', me_sphere)

# ---- transforms, parenting, visibility, modifiers, constraints
ob_sphere.location = (0.0, 0.0, 0.0)
ob_sphere.rotation_euler = (3.135, -3.13, -6.943)
ob_sphere.lineart.crease_threshold = 0.0

# ---- collection membership
col_collection_1.objects.link(ob_sphere)

# ---- scene / render settings (as saved in the file)
scene.frame_start = 1; scene.frame_end = 250; scene.frame_set(1)
scene.render.engine = 'BLENDER_EEVEE_NEXT'
scene.render.image_settings.color_mode = 'RGB'
scene.render.image_settings.compression = 90
scene.render.resolution_percentage = 50
scene.render.dither_intensity = 0.0
scene.render.bake_margin = 2
scene.render.bake_bias = 0.0
scene.cycles.use_denoising = False
scene.cycles.samples = 10
scene.cycles.sampling_pattern = 'TABULATED_SOBOL'
scene.cycles.light_sampling_threshold = 0.0
scene.cycles.use_adaptive_sampling = False
scene.cycles.use_light_tree = False
scene.cycles.blur_glossy = 0.0
scene.cycles.volume_bounces = 1
scene.cycles.pixel_filter_type = 'GAUSSIAN'
scene.cycles.sample_clamp_indirect = 0.0
scene.view_settings.view_transform = 'Standard'
bpy.context.view_layer.update()

# ---- added for rendering (the .blend has no active camera and no usable light): camera, sun
cam_auto = bpy.data.cameras.new('AutoCamera')
cam_auto.lens = 50.0
cam_auto.sensor_width = 36.0
cam_auto.clip_end = 1000.0
ob_auto_camera = bpy.data.objects.new('AutoCamera', cam_auto)
scene.collection.objects.link(ob_auto_camera)
ob_auto_camera.location = (4.14609, -4.97531, 3.31688)
ob_auto_camera.rotation_euler = (1.09748, -7.21219e-08, 0.694738)
scene.camera = ob_auto_camera
light_auto_sun = bpy.data.lights.new('AutoSun', 'SUN')
light_auto_sun.energy = 3.0
light_auto_sun.angle = 0.0523599
ob_auto_sun = bpy.data.objects.new('AutoSun', light_auto_sun)
scene.collection.objects.link(ob_auto_sun)
ob_auto_sun.rotation_euler = (0.872665, 0.174533, 0.523599)
bpy.context.view_layer.update()

